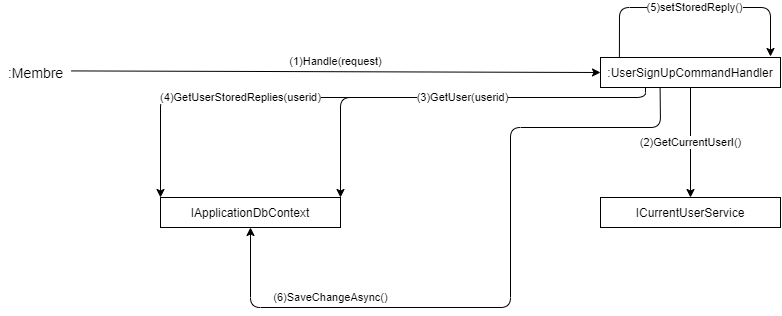

The diagram above was exported from draw.io. Its source (the exported page's mxGraphModel, read from the mxfile embedded in the PNG):
<mxGraphModel dx="1263" dy="476" grid="1" gridSize="10" guides="1" tooltips="1" connect="1" arrows="1" fold="1" page="1" pageScale="1" pageWidth="827" pageHeight="1169" math="0" shadow="0">
  <root>
    <mxCell id="0" />
    <mxCell id="1" parent="0" />
    <mxCell id="ac47MHlnu2ltBR3BtxnA-1" value=":&lt;span&gt;UserSignUpCommandHandler&lt;/span&gt;" style="rounded=0;whiteSpace=wrap;html=1;" parent="1" vertex="1">
      <mxGeometry x="600" y="60" width="180" height="30" as="geometry" />
    </mxCell>
    <mxCell id="ac47MHlnu2ltBR3BtxnA-2" value="(1)Handle(request)" style="endArrow=classic;html=1;exitX=1.014;exitY=0.421;exitDx=0;exitDy=0;entryX=0;entryY=0.5;entryDx=0;entryDy=0;exitPerimeter=0;" parent="1" source="ac47MHlnu2ltBR3BtxnA-3" target="ac47MHlnu2ltBR3BtxnA-1" edge="1">
      <mxGeometry y="10" width="50" height="50" relative="1" as="geometry">
        <mxPoint x="70" y="60" as="sourcePoint" />
        <mxPoint x="420" y="60" as="targetPoint" />
        <mxPoint as="offset" />
      </mxGeometry>
    </mxCell>
    <mxCell id="ac47MHlnu2ltBR3BtxnA-3" value=":Membre" style="text;html=1;align=center;verticalAlign=middle;resizable=0;points=[];autosize=1;fontSize=14;" parent="1" vertex="1">
      <mxGeometry y="65" width="70" height="20" as="geometry" />
    </mxCell>
    <mxCell id="ac47MHlnu2ltBR3BtxnA-4" value="ICurrentUserService" style="rounded=0;whiteSpace=wrap;html=1;" parent="1" vertex="1">
      <mxGeometry x="600" y="200" width="180" height="30" as="geometry" />
    </mxCell>
    <mxCell id="MVUgMCLiG67Y3BxT3WH3-1" value="IApplicationDbContext" style="rounded=0;whiteSpace=wrap;html=1;" parent="1" vertex="1">
      <mxGeometry x="160" y="200" width="180" height="30" as="geometry" />
    </mxCell>
    <mxCell id="MVUgMCLiG67Y3BxT3WH3-2" value="(2)GetCurrentUserI()" style="endArrow=classic;html=1;exitX=0.5;exitY=1;exitDx=0;exitDy=0;entryX=0.5;entryY=0;entryDx=0;entryDy=0;" parent="1" source="ac47MHlnu2ltBR3BtxnA-1" target="ac47MHlnu2ltBR3BtxnA-4" edge="1">
      <mxGeometry width="50" height="50" relative="1" as="geometry">
        <mxPoint x="460" y="170" as="sourcePoint" />
        <mxPoint x="510" y="120" as="targetPoint" />
      </mxGeometry>
    </mxCell>
    <mxCell id="MVUgMCLiG67Y3BxT3WH3-3" value="(3)GetUser(userid)" style="endArrow=classic;html=1;exitX=0.25;exitY=1;exitDx=0;exitDy=0;entryX=1;entryY=0;entryDx=0;entryDy=0;" parent="1" source="ac47MHlnu2ltBR3BtxnA-1" target="MVUgMCLiG67Y3BxT3WH3-1" edge="1">
      <mxGeometry x="-0.0693" width="50" height="50" relative="1" as="geometry">
        <mxPoint x="700.0000000000002" y="100" as="sourcePoint" />
        <mxPoint x="700.0000000000002" y="210.0000000000001" as="targetPoint" />
        <Array as="points">
          <mxPoint x="645" y="100" />
          <mxPoint x="340" y="100" />
        </Array>
        <mxPoint as="offset" />
      </mxGeometry>
    </mxCell>
    <mxCell id="MVUgMCLiG67Y3BxT3WH3-4" value="&lt;span style=&quot;color: rgb(0 , 0 , 0) ; font-family: &amp;#34;helvetica&amp;#34; ; font-size: 11px ; font-style: normal ; font-weight: 400 ; letter-spacing: normal ; text-align: center ; text-indent: 0px ; text-transform: none ; word-spacing: 0px ; background-color: rgb(255 , 255 , 255) ; display: inline ; float: none&quot;&gt;(4)GetUserStoredReplies(userid)&lt;/span&gt;" style="endArrow=classic;html=1;entryX=0;entryY=0;entryDx=0;entryDy=0;" parent="1" edge="1">
      <mxGeometry x="-0.2" width="50" height="50" relative="1" as="geometry">
        <mxPoint x="360" y="100" as="sourcePoint" />
        <mxPoint x="160.0000000000001" y="200.0000000000001" as="targetPoint" />
        <Array as="points">
          <mxPoint x="160" y="100" />
        </Array>
        <mxPoint as="offset" />
      </mxGeometry>
    </mxCell>
    <mxCell id="MVUgMCLiG67Y3BxT3WH3-6" value="&lt;span style=&quot;color: rgb(0 , 0 , 0) ; font-family: &amp;#34;helvetica&amp;#34; ; font-size: 11px ; font-style: normal ; font-weight: 400 ; letter-spacing: normal ; text-align: center ; text-indent: 0px ; text-transform: none ; word-spacing: 0px ; background-color: rgb(255 , 255 , 255) ; display: inline ; float: none&quot;&gt;(6)SaveChangeAsync()&lt;/span&gt;" style="endArrow=classic;html=1;entryX=0.5;entryY=1;entryDx=0;entryDy=0;exitX=0.331;exitY=0.995;exitDx=0;exitDy=0;exitPerimeter=0;" parent="1" target="MVUgMCLiG67Y3BxT3WH3-1" edge="1" source="ac47MHlnu2ltBR3BtxnA-1">
      <mxGeometry x="0.5485" y="-10" width="50" height="50" relative="1" as="geometry">
        <mxPoint x="670" y="130" as="sourcePoint" />
        <mxPoint x="400" y="170" as="targetPoint" />
        <Array as="points">
          <mxPoint x="660" y="130" />
          <mxPoint x="510" y="130" />
          <mxPoint x="510" y="310" />
          <mxPoint x="250" y="310" />
        </Array>
        <mxPoint as="offset" />
      </mxGeometry>
    </mxCell>
    <mxCell id="uAsD4cv8VA1QIfgoZV0d-1" value="&lt;span style=&quot;color: rgb(0 , 0 , 0) ; font-family: &amp;#34;helvetica&amp;#34; ; font-size: 11px ; font-style: normal ; font-weight: 400 ; letter-spacing: normal ; text-align: center ; text-indent: 0px ; text-transform: none ; word-spacing: 0px ; background-color: rgb(255 , 255 , 255) ; display: inline ; float: none&quot;&gt;(5)setStoredReply()&lt;/span&gt;" style="endArrow=classic;html=1;exitX=0.105;exitY=-0.022;exitDx=0;exitDy=0;exitPerimeter=0;" edge="1" parent="1" source="ac47MHlnu2ltBR3BtxnA-1">
      <mxGeometry width="50" height="50" relative="1" as="geometry">
        <mxPoint x="650" y="110" as="sourcePoint" />
        <mxPoint x="770" y="59" as="targetPoint" />
        <Array as="points">
          <mxPoint x="619" y="10" />
          <mxPoint x="770" y="10" />
        </Array>
      </mxGeometry>
    </mxCell>
  </root>
</mxGraphModel>